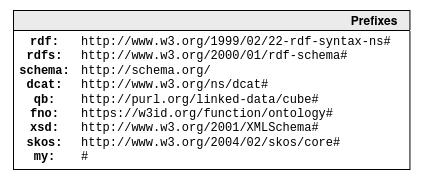

The diagram above was exported from draw.io. Its source (the exported page's mxGraphModel, read from the mxfile embedded in the PNG):
<mxGraphModel dx="2669" dy="1060" grid="1" gridSize="10" guides="1" tooltips="1" connect="1" arrows="1" fold="1" page="1" pageScale="1" pageWidth="850" pageHeight="1100" math="0" shadow="0">
  <root>
    <mxCell id="0" />
    <mxCell id="1" parent="0" />
    <mxCell id="2" value="Prefixes" style="graphMlID=n0;shape=swimlane;startSize=20;fillColor=#EBEBEB;strokeColor=#000000;strokeWidth=1.0;align=right;spacingRight=10;fontStyle=1" vertex="1" parent="1">
      <mxGeometry x="-330.0000000000001" y="1870" width="396.42" height="159.01" as="geometry" />
    </mxCell>
    <mxCell id="3" value="&lt;b&gt;rdf:&lt;/b&gt;&lt;div&gt;&lt;b&gt;rdfs:&lt;br&gt;&lt;/b&gt;&lt;/div&gt;&lt;div&gt;&lt;b&gt;schema:&lt;/b&gt;&lt;/div&gt;&lt;div&gt;&lt;b&gt;dcat:&lt;/b&gt;&lt;/div&gt;&lt;div&gt;&lt;b&gt;qb:&lt;br&gt;&lt;/b&gt;&lt;/div&gt;&lt;div&gt;&lt;b&gt;fno:&lt;/b&gt;&lt;/div&gt;&lt;div&gt;&lt;b&gt;xsd:&lt;/b&gt;&lt;/div&gt;&lt;div&gt;&lt;b&gt;skos:&lt;/b&gt;&lt;/div&gt;&lt;div&gt;&lt;b&gt;my:&lt;br&gt;&lt;/b&gt;&lt;/div&gt;" style="text;html=1;align=center;verticalAlign=middle;resizable=0;points=[];autosize=1;fontFamily=Courier New;" vertex="1" parent="2">
      <mxGeometry x="-3.583547562650267" y="19.00953721049043" width="70" height="140" as="geometry" />
    </mxCell>
    <mxCell id="4" value="&lt;div&gt;http://www.w3.org/1999/02/22-rdf-syntax-ns#&lt;/div&gt;&lt;div&gt;http://www.w3.org/2000/01/rdf-schema#&lt;br&gt;&lt;/div&gt;&lt;div&gt;http://schema.org/&lt;/div&gt;&lt;div&gt;http://www.w3.org/ns/dcat#&lt;/div&gt;&lt;div&gt;&lt;div&gt;http://purl.org/linked-data/cube#&lt;/div&gt;&lt;/div&gt;&lt;div&gt;https://w3id.org/function/ontology#&lt;/div&gt;&lt;div&gt;http://www.w3.org/2001/XMLSchema#&lt;/div&gt;&lt;div&gt;http://www.w3.org/2004/02/skos/core#&lt;/div&gt;&lt;div&gt;#&lt;br&gt;&lt;/div&gt;" style="text;html=1;align=left;verticalAlign=middle;resizable=0;points=[];autosize=1;fontFamily=Courier New;" vertex="1" parent="2">
      <mxGeometry x="66.41645243734973" y="19.00953721049042" width="330" height="140" as="geometry" />
    </mxCell>
  </root>
</mxGraphModel>